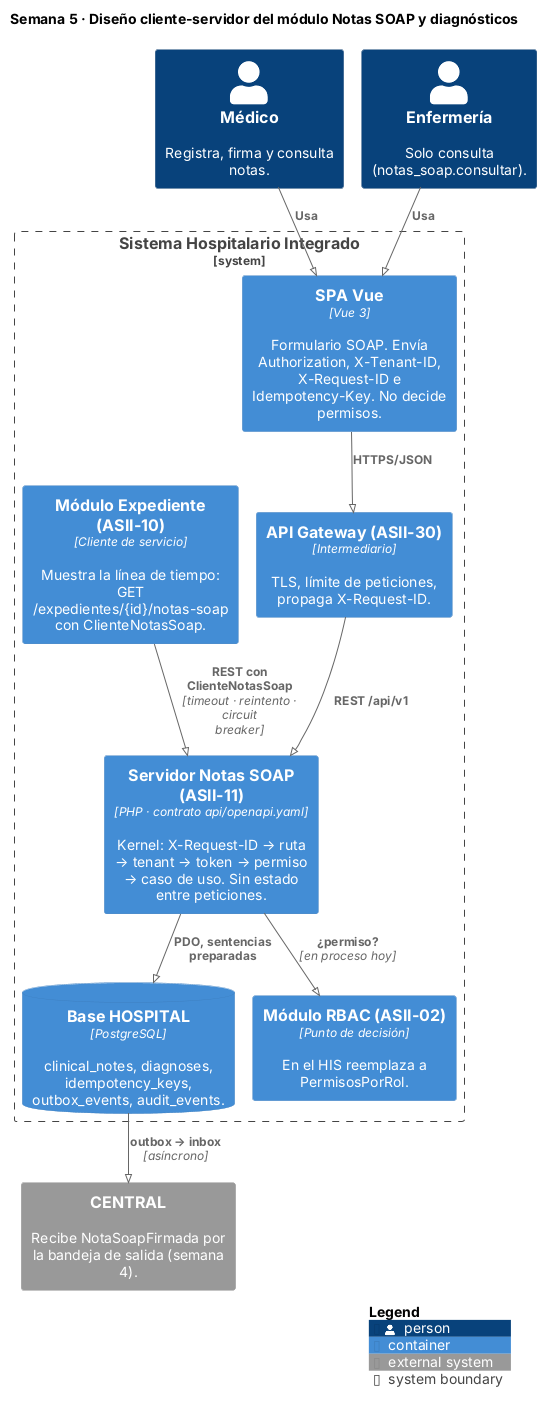

The diagram above was rendered by PlantUML. Its source (embedded in the PNG):
@startuml semana-05-cliente-servidor
!pragma layout smetana
!include <C4/C4_Container>

title Semana 5 · Diseño cliente-servidor del módulo Notas SOAP y diagnósticos

Person(medico, "Médico", "Registra, firma y consulta notas.")
Person(enfermeria, "Enfermería", "Solo consulta (notas_soap.consultar).")

System_Boundary(his, "Sistema Hospitalario Integrado") {
    Container(spa, "SPA Vue", "Vue 3", "Formulario SOAP. Envía Authorization, X-Tenant-ID, X-Request-ID e Idempotency-Key. No decide permisos.")
    Container(gw, "API Gateway (ASII-30)", "Intermediario", "TLS, límite de peticiones, propaga X-Request-ID.")
    Container(srv, "Servidor Notas SOAP (ASII-11)", "PHP · contrato api/openapi.yaml", "Kernel: X-Request-ID → ruta → tenant → token → permiso → caso de uso. Sin estado entre peticiones.")
    ContainerDb(db, "Base HOSPITAL", "PostgreSQL", "clinical_notes, diagnoses, idempotency_keys, outbox_events, audit_events.")
    Container(exp, "Módulo Expediente (ASII-10)", "Cliente de servicio", "Muestra la línea de tiempo: GET /expedientes/{id}/notas-soap con ClienteNotasSoap.")
    Container(rbac, "Módulo RBAC (ASII-02)", "Punto de decisión", "En el HIS reemplaza a PermisosPorRol.")
}
System_Ext(central, "CENTRAL", "Recibe NotaSoapFirmada por la bandeja de salida (semana 4).")

Rel(medico, spa, "Usa")
Rel(enfermeria, spa, "Usa")
Rel(spa, gw, "HTTPS/JSON")
Rel(gw, srv, "REST /api/v1")
Rel(exp, srv, "REST con ClienteNotasSoap", "timeout · reintento · circuit breaker")
Rel(srv, rbac, "¿permiso?", "en proceso hoy")
Rel(srv, db, "PDO, sentencias preparadas")
Rel(db, central, "outbox → inbox", "asíncrono")

SHOW_LEGEND()
@enduml